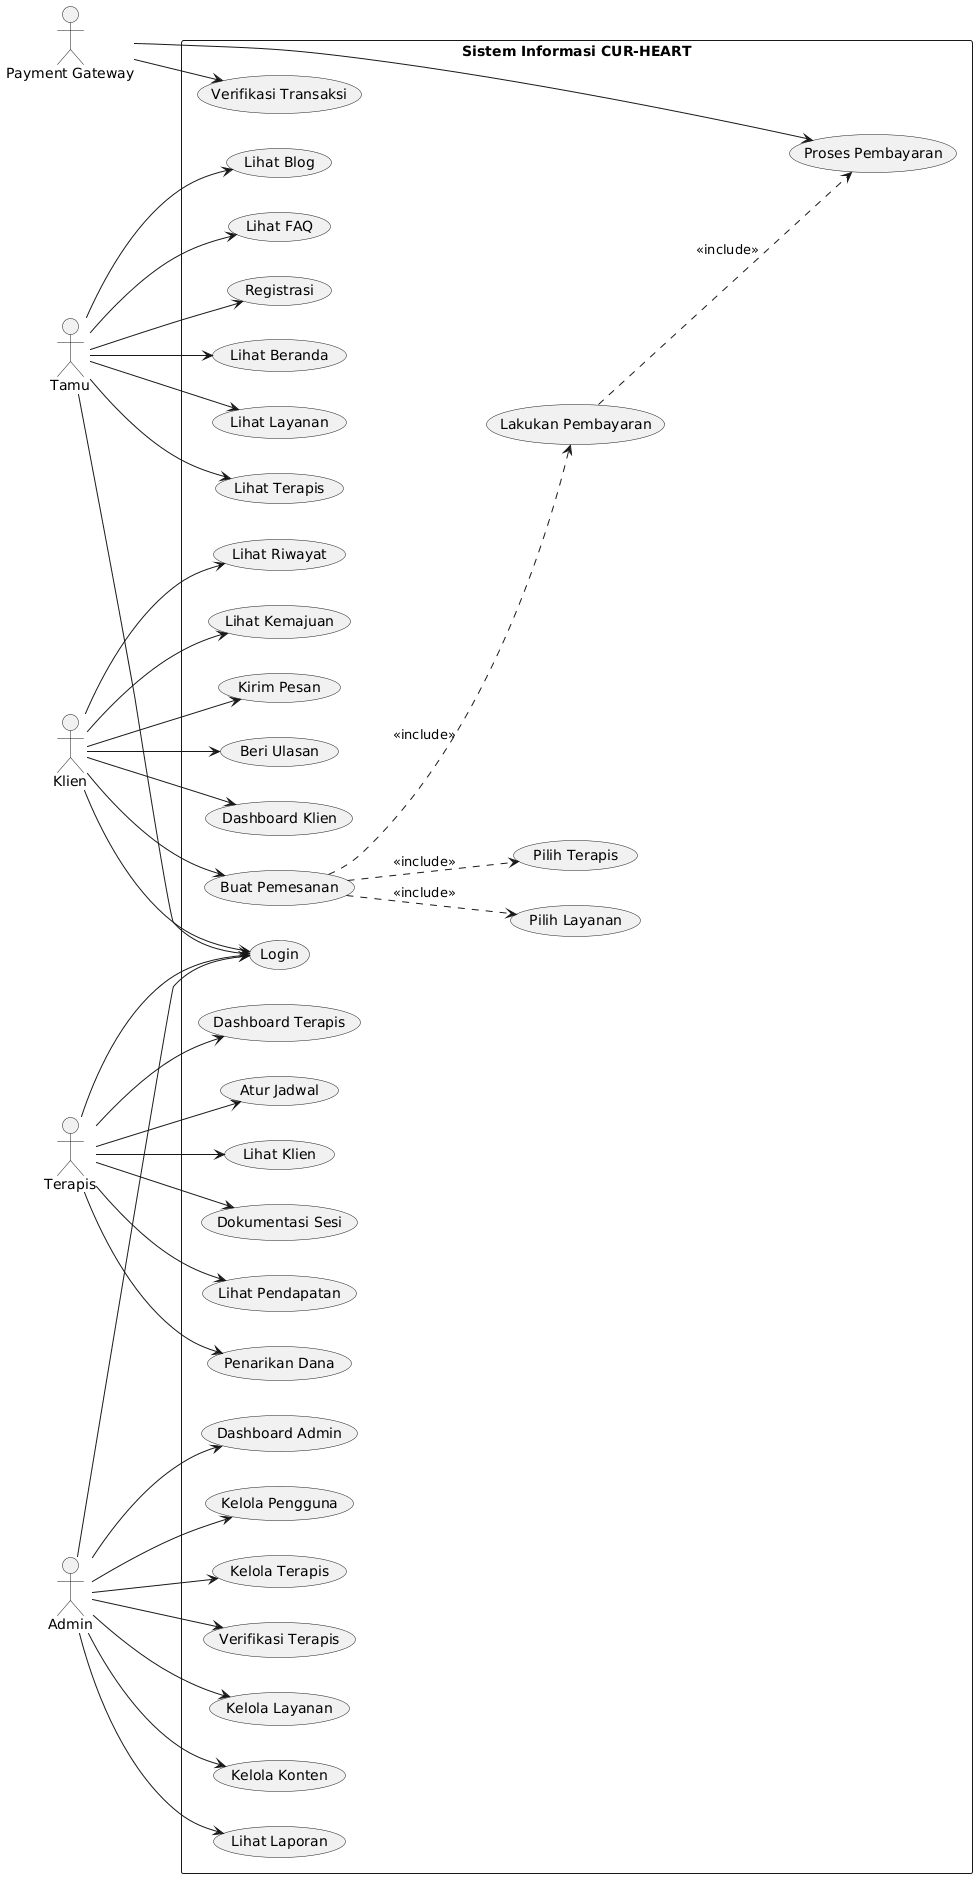

The diagram above was rendered by PlantUML. Its source (embedded in the PNG):
@startuml
left to right direction
skinparam packageStyle rectangle

actor "Tamu" as Guest
actor "Klien" as Client
actor "Terapis" as Therapist
actor "Admin" as Admin
actor "Payment Gateway" as Payment

rectangle "Sistem Informasi CUR-HEART" {
  usecase "Lihat Beranda" as UC1
  usecase "Lihat Layanan" as UC2
  usecase "Lihat Terapis" as UC3
  usecase "Lihat Blog" as UC4
  usecase "Lihat FAQ" as UC5
  usecase "Registrasi" as UC6
  usecase "Login" as UC7
  
  usecase "Dashboard Klien" as UC8
  usecase "Buat Pemesanan" as UC9
  usecase "Pilih Layanan" as UC10
  usecase "Pilih Terapis" as UC11
  usecase "Lakukan Pembayaran" as UC12
  usecase "Lihat Riwayat" as UC13
  usecase "Lihat Kemajuan" as UC14
  usecase "Kirim Pesan" as UC15
  usecase "Beri Ulasan" as UC16
  
  usecase "Dashboard Terapis" as UC17
  usecase "Atur Jadwal" as UC18
  usecase "Lihat Klien" as UC19
  usecase "Dokumentasi Sesi" as UC20
  usecase "Lihat Pendapatan" as UC21
  usecase "Penarikan Dana" as UC22
  
  usecase "Dashboard Admin" as UC23
  usecase "Kelola Pengguna" as UC24
  usecase "Kelola Terapis" as UC25
  usecase "Verifikasi Terapis" as UC26
  usecase "Kelola Layanan" as UC27
  usecase "Kelola Konten" as UC28
  usecase "Lihat Laporan" as UC29
  
  usecase "Proses Pembayaran" as UC30
  usecase "Verifikasi Transaksi" as UC31
}

Guest --> UC1
Guest --> UC2
Guest --> UC3
Guest --> UC4
Guest --> UC5
Guest --> UC6
Guest --> UC7

Client --> UC7
Client --> UC8
Client --> UC9
Client --> UC13
Client --> UC14
Client --> UC15
Client --> UC16

Therapist --> UC7
Therapist --> UC17
Therapist --> UC18
Therapist --> UC19
Therapist --> UC20
Therapist --> UC21
Therapist --> UC22

Admin --> UC7
Admin --> UC23
Admin --> UC24
Admin --> UC25
Admin --> UC26
Admin --> UC27
Admin --> UC28
Admin --> UC29

Payment --> UC30
Payment --> UC31

UC9 ..> UC10 : <<include>>
UC9 ..> UC11 : <<include>>
UC9 ..> UC12 : <<include>>
UC12 ..> UC30 : <<include>>
@enduml